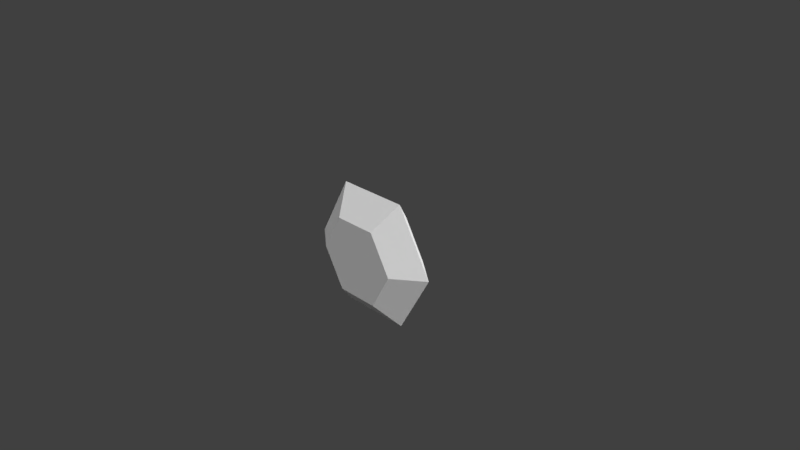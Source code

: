 # Source: Hexagon_Gem_001.blend  (saved by Blender 2.77.0; exported with 4.5.12 LTS)
import bpy
from mathutils import Matrix  # noqa: F401  (used for matrix-valued properties, if any)

bpy.ops.wm.read_factory_settings(use_empty=True)
scene = bpy.context.scene
scene.name = 'Scene'

# ---- collections
col_collection_1 = bpy.data.collections.new('Collection 1'); scene.collection.children.link(col_collection_1)

# ---- materials (node trees are filled in below, after node groups)
mat_hexagongem001mat = bpy.data.materials.new('HexagonGem001Mat')
mat_hexagongem001mat.alpha_threshold = 0.0
mat_hexagongem001mat.roughness = 0.5

# ---- material node trees
mat_hexagongem001mat.use_nodes = True; mat_hexagongem001mat.node_tree.nodes.clear()
_N = mat_hexagongem001mat.node_tree.nodes; _L = mat_hexagongem001mat.node_tree.links
n0 = _N.new('ShaderNodeOutputMaterial'); n0.name = 'Material Output'; n0.location = (300, 300)
n1 = _N.new('ShaderNodeBsdfDiffuse'); n1.name = 'Diffuse BSDF'; n1.location = (10, 300)
_L.new(n1.outputs[0], n0.inputs[0])
n0.is_active_output = True

# ---- world
world_world = bpy.data.worlds.new('World'); scene.world = world_world
world_world.color = (0.05088, 0.05088, 0.05088)
world_world.use_sun_shadow = False
world_world.sun_shadow_jitter_overblur = 0.0
world_world.cycles.sampling_method = 'MANUAL'

# ---- cameras
cam_camera = bpy.data.cameras.new('Camera')
cam_camera.clip_end = 100.0
cam_camera.lens = 35.0
cam_camera.sensor_width = 32.0
cam_camera.sensor_height = 18.0
cam_camera.ortho_scale = 7.314
cam_camera.dof.focus_distance = 0.0

# ---- lights
light_lamp = bpy.data.lights.new('Lamp', 'SUN')
light_lamp.transmission_factor = 0.0
light_lamp.cutoff_distance = 30.0
light_lamp.angle = 2.214
light_lamp.energy = 4.0
light_lamp.shadow_buffer_clip_start = 1.001
light_lamp.shadow_soft_size = 2.0
light_lamp.shadow_cascade_max_distance = 1000.0

# ---- meshes
me_diamond_002 = bpy.data.meshes.new('Diamond.002')
me_diamond_002.from_pydata([(0.0, -0.3, 7.451e-09), (0.6, -0.3, 7.451e-09), (0.3, -0.3, -0.5196), (-0.3, -0.3, -0.5196), (-0.6, -0.3, -5.215e-08), (-0.3, -0.3, 0.5196), (0.3, -0.3, 0.5196), (0.0, 0.3, 7.451e-09), (0.6, 0.3, 7.451e-09), (1.0, 0.0, -1.49e-08), (0.3, 0.3, -0.5196), (0.5, 0.0, -0.866), (-0.3, 0.3, -0.5196), (-0.5, 0.0, -0.866), (-0.6, 0.3, -5.215e-08), (-1.0, 0.0, -1.043e-07), (-0.3, 0.3, 0.5196), (-0.5, 0.0, 0.866), (0.3, 0.3, 0.5196), (0.5, 0.0, 0.866)], [], [(1, 9, 19, 6), (9, 1, 2, 11), (11, 2, 3, 13), (13, 3, 4, 15), (15, 4, 5, 17), (17, 5, 6, 19), (0, 1, 6), (1, 0, 2), (2, 0, 3), (3, 0, 4), (4, 0, 5), (5, 0, 6), (8, 18, 19, 9), (9, 11, 10, 8), (11, 13, 12, 10), (13, 15, 14, 12), (15, 17, 16, 14), (17, 19, 18, 16), (7, 18, 8), (8, 10, 7), (10, 12, 7), (12, 14, 7), (14, 16, 7), (16, 18, 7)])
me_diamond_002.materials.append(mat_hexagongem001mat)
me_diamond_002.use_remesh_preserve_volume = False
me_diamond_002.use_remesh_preserve_attributes = False
me_diamond_002.use_mirror_vertex_groups = False
me_diamond_002.update()

# ---- objects
ob_objects = bpy.data.objects.new('OBJECTS', None)
ob_hexagon_gem_001 = bpy.data.objects.new('Hexagon_Gem_001', me_diamond_002)
ob_lamp = bpy.data.objects.new('Lamp', light_lamp)
ob_camera = bpy.data.objects.new('Camera', cam_camera)

# ---- transforms, parenting, visibility, modifiers, constraints
ob_objects.location = (0.0, 0.0, 0.0)
ob_objects.empty_image_offset = (0.0, 0.0)
ob_objects.show_name = True
ob_objects.show_in_front = True
ob_objects.lineart.crease_threshold = 0.0
ob_hexagon_gem_001.parent = ob_objects
ob_hexagon_gem_001.location = (0.0, 0.0, 0.0)
ob_hexagon_gem_001.lineart.crease_threshold = 0.0
ob_lamp.location = (4.076, 1.005, 5.904)
ob_lamp.rotation_euler = (0.6503, 0.05522, 1.866)
ob_lamp.lock_rotations_4d = False
ob_lamp.empty_display_type = 'ARROWS'
ob_lamp.color = (0.0, 0.0, 0.0, 0.0)
ob_lamp.lineart.crease_threshold = 0.0
ob_camera.location = (7.481, -6.508, 5.344)
ob_camera.rotation_euler = (1.109, 0.01082, 0.8149)
ob_camera.lock_rotations_4d = False
ob_camera.empty_display_type = 'ARROWS'
ob_camera.color = (0.0, 0.0, 0.0, 0.0)
ob_camera.display_type = 'WIRE'
ob_camera.lineart.crease_threshold = 0.0

# ---- collection membership
col_collection_1.objects.link(ob_objects)
col_collection_1.objects.link(ob_hexagon_gem_001)
col_collection_1.objects.link(ob_lamp)
col_collection_1.objects.link(ob_camera)

# ---- scene / render settings (as saved in the file)
scene.camera = ob_camera
scene.frame_start = 1; scene.frame_end = 250; scene.frame_set(1)
scene.render.engine = 'CYCLES'
scene.render.resolution_percentage = 50
scene.render.dither_intensity = 0.0
scene.cycles.use_denoising = False
scene.cycles.samples = 128
scene.cycles.sampling_pattern = 'TABULATED_SOBOL'
scene.cycles.light_sampling_threshold = 0.0
scene.cycles.use_adaptive_sampling = False
scene.cycles.use_light_tree = False
scene.cycles.blur_glossy = 0.0
scene.cycles.sample_clamp_indirect = 0.0
scene.view_settings.view_transform = 'Standard'
bpy.context.view_layer.update()
